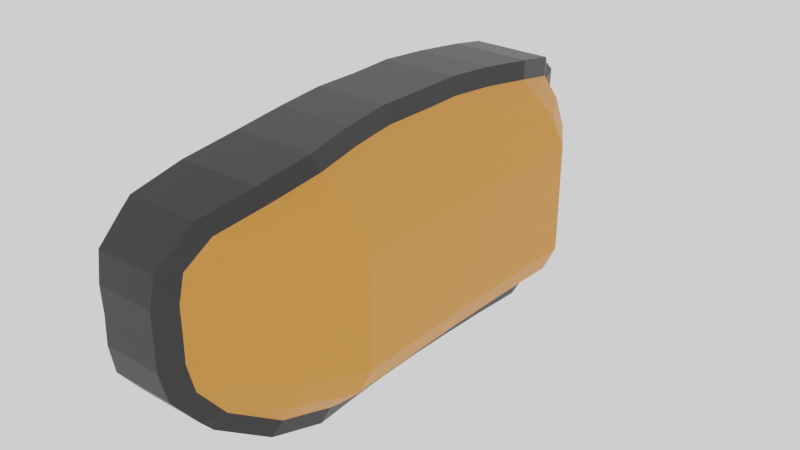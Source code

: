 # Source: DecorativeLight.blend  (saved by Blender 2.91.10; exported with 4.5.12 LTS)
import bpy
from mathutils import Matrix  # noqa: F401  (used for matrix-valued properties, if any)

bpy.ops.wm.read_factory_settings(use_empty=True)
scene = bpy.context.scene
scene.name = 'Scene'

# ---- collections
col_collection = bpy.data.collections.new('Collection'); scene.collection.children.link(col_collection)

# ---- materials (node trees are filled in below, after node groups)
mat_x = bpy.data.materials.new('Материал')
mat_x.use_transparent_shadow = False
mat_001 = bpy.data.materials.new('Материал.001')
mat_001.use_transparent_shadow = False

# ---- material node trees
mat_x.use_nodes = True; mat_x.node_tree.nodes.clear()
_N = mat_x.node_tree.nodes; _L = mat_x.node_tree.links
n0 = _N.new('ShaderNodeBsdfPrincipled'); n0.name = 'Principled BSDF'; n0.location = (10, 300)
n0.distribution = 'GGX'
n0.subsurface_method = 'BURLEY'
n0.inputs[0].default_value = (0.01467, 0.01467, 0.01467, 1.0)
n0.inputs[3].default_value = 1.45
n0.inputs[27].default_value = (0.0, 0.0, 0.0, 1.0)
n0.inputs[28].default_value = 1.0
n1 = _N.new('ShaderNodeOutputMaterial'); n1.name = 'Material Output'; n1.location = (300, 300)
_L.new(n0.outputs[0], n1.inputs[0])
n1.is_active_output = True
mat_001.use_nodes = True; mat_001.node_tree.nodes.clear()
_N = mat_001.node_tree.nodes; _L = mat_001.node_tree.links
n0 = _N.new('ShaderNodeBsdfPrincipled'); n0.name = 'Principled BSDF'; n0.location = (10, 300)
n0.distribution = 'GGX'
n0.subsurface_method = 'BURLEY'
n0.inputs[0].default_value = (0.6619, 0.2328, 0.02874, 1.0)
n0.inputs[3].default_value = 1.45
n0.inputs[27].default_value = (0.0, 0.0, 0.0, 1.0)
n0.inputs[28].default_value = 1.0
n1 = _N.new('ShaderNodeOutputMaterial'); n1.name = 'Material Output'; n1.location = (300, 300)
_L.new(n0.outputs[0], n1.inputs[0])
n1.is_active_output = True

# ---- world
world_world = bpy.data.worlds.new('World'); scene.world = world_world
world_world.use_nodes = True; world_world.node_tree.nodes.clear()
_N = world_world.node_tree.nodes; _L = world_world.node_tree.links
n0 = _N.new('ShaderNodeOutputWorld'); n0.name = 'World Output'; n0.location = (300, 300)
n1 = _N.new('ShaderNodeBackground'); n1.name = 'Background'; n1.location = (10, 300)
n1.inputs[0].default_value = (1.0, 1.0, 1.0, 1.0)
_L.new(n1.outputs[0], n0.inputs[0])
n0.is_active_output = True
world_world.color = (0.05088, 0.05088, 0.05088)
world_world.use_sun_shadow = False
world_world.sun_shadow_jitter_overblur = 0.0

# ---- meshes
me_x = bpy.data.meshes.new('Цилиндр')
me_x.from_pydata([(-1.811e-09, 1.054, -1.045), (4.866e-09, 1.052, 1.537), (0.2101, 1.056, -1.071), (0.2101, 1.055, 1.55), (0.429, 1.036, -1.089), (0.429, 1.034, 1.7), (0.6355, 0.9523, -0.8892), (0.6355, 0.952, 2.2), (0.7891, 0.7952, -0.9034), (0.7891, 0.794, 3.093), (0.8748, 0.5847, -0.8671), (0.8748, 0.5911, 3.391), (0.9144, 0.3785, -0.9034), (0.9144, 0.3842, 3.082), (0.936, 0.1856, -0.8607), (0.936, 0.1911, 2.911), (0.9347, -0.0004341, -0.8845), (0.9347, 0.004893, 2.896), (0.936, -0.1867, -0.93), (0.936, -0.1813, 2.905), (0.9144, -0.3791, -0.9147), (0.9144, -0.3733, 3.07), (0.8748, -0.5844, -0.8798), (0.8748, -0.5781, 3.373), (0.7891, -0.7756, -0.9346), (0.7891, -0.7842, 3.079), (0.6355, -0.95, -0.8918), (0.6355, -0.9503, 2.195), (0.429, -1.035, -1.089), (0.427, -1.037, 1.747), (0.2101, -1.056, -1.071), (0.2121, -1.058, 1.612), (-3.453e-07, -1.054, -1.045), (0.001956, -1.056, 1.6), (-0.2156, -1.056, -1.071), (-0.2136, -1.058, 1.616), (-0.429, -1.035, -1.089), (-0.429, -1.037, 1.7), (-0.6355, -0.9501, -0.8961), (-0.6355, -0.9503, 2.188), (-0.7891, -0.7757, -0.9487), (-0.7891, -0.7842, 3.058), (-0.8748, -0.5845, -0.9004), (-0.8748, -0.5782, 3.343), (-0.9144, -0.3792, -0.9512), (-0.9144, -0.3734, 3.107), (-0.936, -0.187, -1.037), (-0.936, -0.1797, 2.945), (-0.9347, -0.0007692, -1.023), (-0.9347, 0.00481, 2.971), (-0.936, 0.1903, -1.041), (-0.936, 0.1977, 2.973), (-0.9144, 0.3782, -1.001), (-0.9144, 0.3842, 3.116), (-0.8748, 0.5847, -0.8728), (-0.8748, 0.5911, 3.383), (-0.7891, 0.7952, -0.9073), (-0.7891, 0.794, 3.087), (-0.6355, 0.9523, -0.8904), (-0.6355, 0.952, 2.198), (-0.429, 1.036, -1.089), (-0.429, 1.034, 1.7), (-0.2101, 1.056, -1.071), (-0.2101, 1.055, 1.55), (-0.6341, 0.2042, 4.663), (-0.633, -0.3664, 4.677), (-0.6349, 0.597, 4.702), (-0.6334, -0.1724, 4.644), (-0.6345, 0.3888, 4.675), (-0.6323, -0.7816, 3.664), (-0.6338, 0.01236, 4.654), (-0.6327, -0.5722, 4.683), (-0.6352, 0.7966, 3.675), (-0.418, -0.9495, 2.371), (-0.4222, -0.1704, 5.139), (-0.4253, 0.3913, 5.163), (-0.4243, 0.2057, 5.15), (-0.4211, -0.3642, 5.174), (-0.4276, 0.7981, 4.014), (-0.4232, 0.01458, 5.142), (-0.4285, 0.9528, 2.371), (-0.42, -0.57, 5.191), (-0.4265, 0.5991, 5.191), (-0.4189, -0.78, 4.014), (-0.2153, -0.9495, 2.371), (-0.2129, 0.01458, 5.131), (-0.2119, 0.3916, 5.157), (-0.2133, -0.1706, 5.132), (-0.2104, 0.9528, 2.372), (-0.2155, -1.037, 1.7), (-0.2138, -0.3642, 5.167), (-0.2108, 0.7981, 4.014), (-0.2144, -0.57, 5.191), (-0.2113, 0.5991, 5.191), (-0.2124, 0.2049, 5.141), (-0.2149, -0.78, 4.014), (-0.2102, 1.034, 1.7), (-3.403e-07, -0.9495, 2.371), (-2.898e-07, -1.037, 1.7), (-1.055e-07, 0.3919, 5.152), (9.759e-08, 1.034, 1.7), (-1.204e-07, 0.01458, 5.12), (-1.651e-07, -0.3642, 5.16), (1.303e-07, 0.7981, 4.014), (-2.992e-07, -0.57, 5.191), (-6.079e-08, 0.5991, 5.191), (-2.992e-07, -0.1708, 5.124), (-3.465e-07, -0.78, 4.014), (-6.079e-08, 0.2041, 5.132), (1.961e-07, 0.9528, 2.372), (0.2101, -0.9495, 2.371), (0.2101, -0.57, 5.191), (0.2101, -1.037, 1.7), (0.2101, 0.3922, 5.146), (0.2101, 0.5991, 5.191), (0.2101, -0.1709, 5.117), (0.2101, 1.034, 1.7), (0.2101, -0.3642, 5.153), (0.2101, 0.7981, 4.014), (0.2101, 0.01458, 5.11), (0.2101, 0.2034, 5.123), (0.2101, -0.78, 4.014), (0.2101, 0.9528, 2.372), (0.4268, 0.2026, 5.114), (0.4239, -0.9495, 2.371), (0.4278, 0.5991, 5.191), (0.4258, -0.1711, 5.11), (0.4273, 0.3926, 5.141), (0.4288, 0.9528, 2.372), (0.4248, -0.57, 5.191), (0.4283, 0.7981, 4.014), (0.4253, -0.3642, 5.145), (0.4263, 0.01458, 5.099), (0.4243, -0.78, 4.014), (0.6355, -0.5722, 4.692), (0.6355, -0.3664, 4.641), (0.6355, 0.597, 4.704), (0.6355, 0.3907, 4.647), (0.6355, -0.7815, 3.669), (0.6355, 0.01238, 4.595), (0.6355, 0.1997, 4.615), (0.6355, 0.7966, 3.678), (0.6355, -0.1735, 4.608), (0.7891, -0.3699, 3.837), (0.7891, -0.5758, 3.892), (0.7891, 0.1956, 3.812), (0.7891, 0.3874, 3.847), (0.7891, 0.5934, 3.909), (0.7891, 0.008838, 3.79), (0.7891, -0.1772, 3.805), (0.9154, 0.1917, 3.038), (0.915, 0.005429, 3.018), (0.9147, -0.1807, 3.036), (-0.7917, 0.2011, 3.847), (-0.7942, -0.3702, 3.836), (-0.79, 0.5934, 3.896), (-0.7934, -0.176, 3.811), (-0.7925, 0.008666, 3.831), (-0.7951, -0.576, 3.828), (-0.7909, 0.3849, 3.865), (-0.9146, 0.1982, 3.103), (-0.9144, -0.1792, 3.077), (-0.9145, 0.00536, 3.094), (-0.75, -0.9946, 1.925), (-0.75, -0.9969, -0.9799), (-0.911, -0.8242, -0.3508), (-0.911, -0.8204, 2.838), (-1.001, -0.6083, 0.006628), (-1.001, -0.6042, 3.137), (-1.042, -0.3929, -0.04657), (-1.042, -0.3894, 2.889), (-1.065, -0.1913, -0.1366), (-1.065, -0.1862, 2.72), (-1.064, 0.004096, -0.1215), (-1.064, 0.0074, 2.747), (-1.065, 0.2046, -0.2117), (-1.065, 0.2098, 2.749), (-1.042, 0.4017, -0.09918), (-1.042, 0.4054, 2.899), (-1.001, 0.6183, 0.03561), (-1.001, 0.6225, 3.179), (-0.911, 0.8315, -0.331), (-0.911, 0.8353, 2.868), (-0.75, 0.9988, -0.9739), (-0.75, 1.001, 1.936), (1.617e-05, 1.152, -1.137), (0.2204, 1.154, -1.165), (0.2204, 1.155, 1.254), (1.617e-05, 1.152, 1.24), (0.45, 1.132, -1.184), (0.45, 1.133, 1.412), (0.6668, 1.045, -0.9743), (0.6668, 1.047, 1.936), (-0.6667, 1.047, 1.934), (-0.6667, 1.045, -0.9756), (-0.45, 1.132, -1.184), (-0.45, 1.133, 1.412), (-0.2204, 1.154, -1.165), (-0.2204, 1.155, 1.254), (0.7493, 1.001, 1.938), (0.7493, 0.9988, -0.9727), (0.9104, 0.8315, -0.3269), (0.9104, 0.8353, 2.874), (1.0, 0.6183, 0.04163), (1.0, 0.6225, 3.187), (1.042, 0.4019, 0.003504), (1.042, 0.4054, 2.863), (1.065, 0.1996, -0.02251), (1.065, 0.2028, 2.684), (1.063, 0.004435, 0.02333), (1.063, 0.007475, 2.668), (1.065, -0.191, -0.0244), (1.065, -0.1879, 2.678), (1.042, -0.3928, -0.008303), (1.042, -0.3893, 2.851), (1.0, -0.6082, 0.02825), (1.0, -0.6041, 3.168), (0.9104, -0.8241, -0.336), (0.9104, -0.8203, 2.86), (0.7493, -0.9969, -0.9754), (0.7493, -0.9946, 1.933), (0.6675, -1.035, 1.788), (0.6675, -1.037, -1.12), (0.45, -1.127, -1.181), (0.45, -1.126, 1.415), (0.2204, -1.149, -1.162), (0.2204, -1.148, 1.257), (-3.794e-05, -1.146, -1.134), (-3.794e-05, -1.146, 1.243), (-0.2262, -1.148, -1.162), (-0.2262, -1.147, 1.26), (-0.4501, -1.123, 1.338), (-0.4501, -1.125, -1.257), (-0.6668, -1.035, -1.055), (-0.6668, -1.031, 1.756)], [], [(1, 3, 187, 188), (5, 7, 192, 190), (2, 0, 185, 186), (12, 10, 203, 205), (25, 27, 220, 218), (15, 17, 210, 208), (26, 24, 217, 219), (16, 14, 207, 209), (19, 21, 214, 212), (9, 11, 204, 202), (20, 18, 211, 213), (10, 8, 201, 203), (23, 25, 218, 216), (31, 33, 228, 226), (39, 163, 234), (38, 36, 232, 233), (32, 30, 225, 227), (36, 34, 229, 232), (54, 52, 177, 179), (51, 53, 178, 176), (57, 59, 184, 182), (48, 46, 171, 173), (42, 40, 165, 167), (58, 56, 181, 183), (52, 50, 175, 177), (41, 43, 168, 166), (45, 47, 172, 170), (39, 41, 166, 163), (6, 4, 189, 191), (3, 116, 5), (61, 63, 198, 196), (62, 60, 195, 197), (13, 146, 145, 150), (11, 147, 146, 13), (9, 141, 136, 147), (7, 128, 130, 141), (5, 116, 122, 128), (15, 150, 151, 17), (17, 151, 152, 19), (19, 152, 21), (21, 143, 144, 23), (23, 144, 25), (25, 138, 27), (27, 124, 29), (38, 233, 164), (68, 66, 155, 159), (71, 65, 154, 158), (70, 64, 153, 157), (66, 72, 57, 155), (69, 71, 158, 41), (67, 70, 157, 156), (72, 59, 57), (39, 69, 41), (64, 68, 159, 153), (65, 67, 156, 154), (76, 75, 68, 64), (82, 78, 72, 66), (80, 61, 59), (74, 79, 70, 67), (81, 77, 65, 71), (73, 83, 69, 39), (75, 82, 66, 68), (78, 80, 59, 72), (79, 76, 64, 70), (77, 74, 67, 65), (83, 81, 71, 69), (37, 73, 39), (94, 86, 75, 76), (93, 91, 78, 82), (88, 96, 61, 80), (87, 85, 79, 74), (92, 90, 77, 81), (84, 95, 83, 73), (35, 89, 37), (96, 63, 61), (86, 93, 82, 75), (91, 88, 80, 78), (85, 94, 76, 79), (90, 87, 74, 77), (95, 92, 81, 83), (89, 84, 73, 37), (30, 28, 223, 225), (108, 99, 86, 94), (105, 103, 91, 93), (109, 100, 96, 88), (106, 101, 85, 87), (104, 102, 90, 92), (97, 107, 95, 84), (33, 98, 89, 35), (100, 1, 63, 96), (99, 105, 93, 86), (103, 109, 88, 91), (101, 108, 94, 85), (102, 106, 87, 90), (107, 104, 92, 95), (98, 97, 84, 89), (120, 113, 99, 108), (114, 118, 103, 105), (122, 116, 100, 109), (115, 119, 101, 106), (111, 117, 102, 104), (110, 121, 107, 97), (31, 112, 98, 33), (116, 3, 1, 100), (113, 114, 105, 99), (118, 122, 109, 103), (119, 120, 108, 101), (117, 115, 106, 102), (121, 111, 104, 107), (112, 110, 97, 98), (123, 127, 113, 120), (125, 130, 118, 114), (128, 7, 5), (126, 132, 119, 115), (129, 131, 117, 111), (124, 133, 121, 110), (29, 112, 31), (127, 125, 114, 113), (130, 128, 122, 118), (132, 123, 120, 119), (131, 126, 115, 117), (133, 129, 111, 121), (29, 124, 110, 112), (137, 136, 125, 127), (134, 135, 131, 129), (139, 140, 123, 132), (136, 141, 130, 125), (138, 134, 129, 133), (142, 139, 132, 126), (141, 9, 7), (27, 138, 133, 124), (140, 137, 127, 123), (135, 142, 126, 131), (146, 147, 136, 137), (144, 143, 135, 134), (148, 145, 140, 139), (147, 11, 9), (25, 144, 134, 138), (149, 148, 139, 142), (145, 146, 137, 140), (143, 149, 142, 135), (151, 150, 145, 148), (152, 151, 148, 149), (13, 150, 15), (21, 152, 149, 143), (159, 155, 55, 53), (41, 158, 43), (158, 154, 45, 43), (153, 159, 53, 160), (156, 157, 162, 161), (157, 153, 160, 162), (154, 156, 161, 45), (155, 57, 55), (162, 160, 51, 49), (45, 161, 47), (160, 53, 51), (161, 162, 49, 47), (0, 56, 58), (58, 60, 62, 0), (0, 2, 4, 6), (6, 8, 0), (0, 8, 56), (8, 10, 54, 56), (10, 12, 52, 54), (12, 14, 50, 52), (14, 16, 48, 50), (16, 18, 46, 48), (18, 20, 44, 46), (20, 22, 42, 44), (22, 24, 40, 42), (24, 26, 38, 40), (26, 28, 30, 32), (32, 34, 36, 38), (38, 26, 32), (164, 163, 166, 165), (165, 166, 168, 167), (167, 168, 170, 169), (169, 170, 172, 171), (171, 172, 174, 173), (173, 174, 176, 175), (175, 176, 178, 177), (177, 178, 180, 179), (179, 180, 182, 181), (181, 182, 184, 183), (47, 49, 174, 172), (59, 58, 183, 184), (44, 42, 167, 169), (53, 55, 180, 178), (43, 45, 170, 168), (38, 39, 163, 164), (50, 48, 173, 175), (56, 54, 179, 181), (40, 38, 164, 165), (49, 51, 176, 174), (46, 44, 169, 171), (55, 57, 182, 180), (185, 188, 187, 186), (186, 187, 190, 189), (189, 190, 192, 191), (194, 193, 196, 195), (195, 196, 198, 197), (197, 198, 188, 185), (0, 62, 197, 185), (7, 6, 191, 192), (58, 59, 193, 194), (63, 1, 188, 198), (60, 58, 194, 195), (59, 61, 196, 193), (4, 2, 186, 189), (3, 5, 190, 187), (200, 199, 202, 201), (201, 202, 204, 203), (203, 204, 206, 205), (205, 206, 208, 207), (207, 208, 210, 209), (209, 210, 212, 211), (211, 212, 214, 213), (213, 214, 216, 215), (215, 216, 218, 217), (217, 218, 220, 219), (22, 20, 213, 215), (6, 7, 199, 200), (27, 26, 219, 220), (11, 13, 206, 204), (21, 23, 216, 214), (8, 6, 200, 201), (18, 16, 209, 211), (7, 9, 202, 199), (13, 15, 208, 206), (17, 19, 212, 210), (14, 12, 205, 207), (24, 22, 215, 217), (222, 221, 224, 223), (223, 224, 226, 225), (225, 226, 228, 227), (227, 228, 230, 229), (232, 231, 234, 233), (229, 230, 231, 232), (26, 27, 221, 222), (37, 39, 234, 231), (29, 31, 226, 224), (35, 37, 231, 230), (28, 26, 222, 223), (39, 38, 233, 234), (34, 32, 227, 229), (27, 29, 224, 221), (33, 35, 230, 228), (59, 193, 184), (58, 183, 194), (193, 194, 183, 184), (6, 191, 200), (7, 199, 192), (199, 200, 191, 192), (27, 221, 220), (222, 26, 219), (221, 222, 219, 220), (163, 164, 233, 234)])
me_x.polygons.foreach_set('material_index', [0, 0, 0, 0, 0, 0, 0, 0, 0, 0, 0, 0, 0, 0, 0, 0, 0, 0, 0, 0, 0, 0, 0, 0, 0, 0, 0, 0, 0, 1, 0, 0, 1, 1, 1, 1, 1, 1, 1, 1, 1, 1, 1, 1, 0, 1, 1, 1, 1, 1, 1, 1, 1, 1, 1, 1, 1, 1, 1, 1, 1, 1, 1, 1, 1, 1, 1, 1, 1, 1, 1, 1, 1, 1, 1, 1, 1, 1, 1, 1, 1, 0, 1, 1, 1, 1, 1, 1, 1, 1, 1, 1, 1, 1, 1, 1, 1, 1, 1, 1, 1, 1, 1, 1, 1, 1, 1, 1, 1, 1, 1, 1, 1, 1, 1, 1, 1, 1, 1, 1, 1, 1, 1, 1, 1, 1, 1, 1, 1, 1, 1, 1, 1, 1, 1, 1, 1, 1, 1, 1, 1, 1, 1, 1, 1, 1, 1, 1, 1, 1, 1, 1, 1, 1, 1, 1, 1, 0, 0, 0, 0, 0, 0, 0, 0, 0, 0, 0, 0, 0, 0, 0, 0, 0, 0, 0, 0, 0, 0, 0, 0, 0, 0, 0, 0, 0, 0, 0, 0, 0, 0, 0, 0, 0, 0, 0, 0, 0, 0, 0, 0, 0, 0, 0, 0, 0, 0, 0, 0, 0, 0, 0, 0, 0, 0, 0, 0, 0, 0, 0, 0, 0, 0, 0, 0, 0, 0, 0, 0, 0, 0, 0, 0, 0, 0, 0, 0, 0, 0, 0, 0, 0, 0, 0, 0, 0, 0, 0, 0, 0, 0, 0, 0, 0, 0, 0, 0])
_uv = me_x.uv_layers.new(name='UVКарта')
_uv.uv.foreach_set('vector', [0.25, 0.49, 0.2968, 0.4854, 0.2968, 0.4854, 0.25, 0.49, 0.3418, 0.4717, 0.3833, 0.4496, 0.3833, 0.4496, 0.3418, 0.4717, 0.9688, 0.5, 1.0, 0.5, 1.0, 0.5, 0.9688, 0.5, 0.8125, 0.5, 0.8438, 0.5, 0.8438, 0.5, 0.8125, 0.5, 0.4197, 0.08029, 0.3833, 0.05045, 0.3833, 0.05045, 0.4197, 0.08029, 0.4854, 0.2968, 0.49, 0.25, 0.49, 0.25, 0.4854, 0.2968, 0.5938, 0.5, 0.625, 0.5, 0.625, 0.5, 0.5938, 0.5, 0.75, 0.5, 0.7812, 0.5, 0.7812, 0.5, 0.75, 0.5, 0.4854, 0.2032, 0.4717, 0.1582, 0.4717, 0.1582, 0.4854, 0.2032, 0.4197, 0.4197, 0.4496, 0.3833, 0.4496, 0.3833, 0.4197, 0.4197, 0.6875, 0.5, 0.7188, 0.5, 0.7188, 0.5, 0.6875, 0.5, 0.8438, 0.5, 0.875, 0.5, 0.875, 0.5, 0.8438, 0.5, 0.4496, 0.1167, 0.4197, 0.08029, 0.4197, 0.08029, 0.4496, 0.1167, 0.2968, 0.01461, 0.25, 0.01, 0.25, 0.01, 0.2968, 0.01461, 0.1167, 0.05045, 0.1167, 0.05045, 0.4062, 1.0, 0.4062, 0.5, 0.4375, 0.5, 0.4375, 0.5, 0.4062, 0.5, 0.5, 0.5, 0.5312, 0.5, 0.5312, 0.5, 0.5, 0.5, 0.4375, 0.5, 0.468, 0.5, 0.468, 0.5, 0.4375, 0.5, 0.1562, 0.5, 0.1875, 0.5, 0.1875, 0.5, 0.1562, 0.5, 0.01461, 0.2968, 0.02806, 0.3412, 0.02806, 0.3412, 0.01461, 0.2968, 0.08029, 0.4197, 0.1167, 0.4496, 0.1167, 0.4496, 0.08029, 0.4197, 0.25, 0.5, 0.2812, 0.5, 0.2812, 0.5, 0.25, 0.5, 0.3438, 0.5, 0.375, 0.5, 0.375, 0.5, 0.3438, 0.5, 0.09375, 0.5, 0.125, 0.5, 0.125, 0.5, 0.09375, 0.5, 0.1875, 0.5, 0.2188, 0.5, 0.2188, 0.5, 0.1875, 0.5, 0.07789, 0.08322, 0.05045, 0.1167, 0.05045, 0.1167, 0.07789, 0.08322, 0.02827, 0.1582, 0.01461, 0.2032, 0.01461, 0.2032, 0.02827, 0.1582, 0.1167, 0.05045, 0.08029, 0.08029, 0.08029, 0.08029, 0.1167, 0.05045, 0.9062, 0.5, 0.9375, 0.5, 0.9375, 0.5, 0.9062, 0.5, 0.2968, 0.4854, 0.295, 0.4717, 0.3418, 0.4717, 0.1582, 0.4717, 0.2032, 0.4854, 0.2032, 0.4854, 0.1582, 0.4717, 0.03125, 0.5, 0.0625, 0.5, 0.0625, 0.5, 0.03125, 0.5, 0.4717, 0.3418, 0.4413, 0.3418, 0.4484, 0.2968, 0.4802, 0.2968, 0.4496, 0.3833, 0.43, 0.3833, 0.4413, 0.3418, 0.4717, 0.3418, 0.4197, 0.4197, 0.3867, 0.4197, 0.395, 0.3833, 0.43, 0.3833, 0.3833, 0.4496, 0.34, 0.4496, 0.3421, 0.4197, 0.3867, 0.4197, 0.3418, 0.4717, 0.295, 0.4717, 0.2941, 0.4496, 0.34, 0.4496, 0.4854, 0.2968, 0.4802, 0.2968, 0.485, 0.25, 0.49, 0.25, 0.49, 0.25, 0.485, 0.25, 0.48, 0.2032, 0.4854, 0.2032, 0.4854, 0.2032, 0.48, 0.2032, 0.4717, 0.1582, 0.4717, 0.1582, 0.4413, 0.1582, 0.43, 0.1167, 0.4496, 0.1167, 0.4496, 0.1167, 0.43, 0.1167, 0.4197, 0.08029, 0.4197, 0.08029, 0.3867, 0.08029, 0.3833, 0.05045, 0.3833, 0.05045, 0.3389, 0.05045, 0.3418, 0.02827, 0.4062, 0.5, 0.4062, 0.5, 0.4062, 0.5, 0.09604, 0.3413, 0.1052, 0.3833, 0.06981, 0.3833, 0.05809, 0.3412, 0.1057, 0.1167, 0.09649, 0.1582, 0.0574, 0.1582, 0.06863, 0.1167, 0.08727, 0.25, 0.09053, 0.2968, 0.0509, 0.2968, 0.0465, 0.25, 0.1052, 0.3833, 0.1134, 0.4197, 0.08029, 0.4197, 0.06981, 0.3833, 0.114, 0.08029, 0.1057, 0.1167, 0.06863, 0.1167, 0.08029, 0.08029, 0.09071, 0.2032, 0.08727, 0.25, 0.0465, 0.25, 0.05048, 0.2032, 0.1134, 0.4197, 0.1167, 0.4496, 0.08029, 0.4197, 0.1174, 0.05045, 0.114, 0.08029, 0.08029, 0.08029, 0.09053, 0.2968, 0.09604, 0.3413, 0.05809, 0.3412, 0.0509, 0.2968, 0.09649, 0.1582, 0.09071, 0.2032, 0.05048, 0.2032, 0.0574, 0.1582, 0.1433, 0.2968, 0.1468, 0.3413, 0.09604, 0.3413, 0.09053, 0.2968, 0.1527, 0.3833, 0.158, 0.4197, 0.1134, 0.4197, 0.1052, 0.3833, 0.1601, 0.4496, 0.1582, 0.4717, 0.1167, 0.4496, 0.1438, 0.2032, 0.1413, 0.25, 0.08727, 0.25, 0.09071, 0.2032, 0.1542, 0.1167, 0.1479, 0.1582, 0.09649, 0.1582, 0.1057, 0.1167, 0.1623, 0.05045, 0.1599, 0.08029, 0.114, 0.08029, 0.1174, 0.05045, 0.1468, 0.3413, 0.1527, 0.3833, 0.1052, 0.3833, 0.09604, 0.3413, 0.158, 0.4197, 0.1601, 0.4496, 0.1167, 0.4496, 0.1134, 0.4197, 0.1413, 0.25, 0.1433, 0.2968, 0.09053, 0.2968, 0.08727, 0.25, 0.1479, 0.1582, 0.1438, 0.2032, 0.09071, 0.2032, 0.09649, 0.1582, 0.1599, 0.08029, 0.1542, 0.1167, 0.1057, 0.1167, 0.114, 0.08029, 0.1606, 0.02827, 0.1623, 0.05045, 0.1174, 0.05006, 0.1966, 0.2968, 0.1985, 0.3414, 0.1468, 0.3413, 0.1433, 0.2968, 0.2018, 0.3833, 0.2047, 0.4197, 0.158, 0.4197, 0.1527, 0.3833, 0.2059, 0.4496, 0.205, 0.4717, 0.1582, 0.4717, 0.1601, 0.4496, 0.1963, 0.2032, 0.1953, 0.25, 0.1413, 0.25, 0.1438, 0.2032, 0.2011, 0.1167, 0.1981, 0.1582, 0.1479, 0.1582, 0.1542, 0.1167, 0.2048, 0.05045, 0.2038, 0.08029, 0.1599, 0.08029, 0.1623, 0.05045, 0.202, 0.01495, 0.2039, 0.02827, 0.1605, 0.02755, 0.205, 0.4717, 0.2032, 0.4854, 0.1582, 0.4717, 0.1985, 0.3414, 0.2018, 0.3833, 0.1527, 0.3833, 0.1468, 0.3413, 0.2047, 0.4197, 0.2059, 0.4496, 0.1601, 0.4496, 0.158, 0.4197, 0.1953, 0.25, 0.1966, 0.2968, 0.1433, 0.2968, 0.1413, 0.25, 0.1981, 0.1582, 0.1963, 0.2032, 0.1438, 0.2032, 0.1479, 0.1582, 0.2038, 0.08029, 0.2011, 0.1167, 0.1542, 0.1167, 0.1599, 0.08029, 0.2039, 0.02827, 0.2048, 0.05045, 0.1623, 0.05045, 0.1606, 0.02827, 0.5312, 0.5, 0.5625, 0.5, 0.5625, 0.5, 0.5312, 0.5, 0.25, 0.2968, 0.2499, 0.3415, 0.1985, 0.3414, 0.1966, 0.2968, 0.25, 0.3833, 0.25, 0.4197, 0.2047, 0.4197, 0.2018, 0.3833, 0.25, 0.4496, 0.25, 0.4717, 0.205, 0.4717, 0.2059, 0.4496, 0.25, 0.2032, 0.25, 0.25, 0.1953, 0.25, 0.1963, 0.2032, 0.25, 0.1167, 0.25, 0.1582, 0.1981, 0.1582, 0.2011, 0.1167, 0.25, 0.05045, 0.25, 0.08029, 0.2038, 0.08029, 0.2048, 0.05045, 0.25, 0.01, 0.25, 0.02827, 0.2039, 0.02827, 0.2032, 0.01461, 0.25, 0.4717, 0.25, 0.49, 0.2032, 0.4854, 0.205, 0.4717, 0.2499, 0.3415, 0.25, 0.3833, 0.2018, 0.3833, 0.1985, 0.3414, 0.25, 0.4197, 0.25, 0.4496, 0.2059, 0.4496, 0.2047, 0.4197, 0.25, 0.25, 0.25, 0.2968, 0.1966, 0.2968, 0.1953, 0.25, 0.25, 0.1582, 0.25, 0.2032, 0.1963, 0.2032, 0.1981, 0.1582, 0.25, 0.08029, 0.25, 0.1167, 0.2011, 0.1167, 0.2038, 0.08029, 0.25, 0.02827, 0.25, 0.05045, 0.2048, 0.05045, 0.2039, 0.02827, 0.3028, 0.2968, 0.3009, 0.3416, 0.2499, 0.3415, 0.25, 0.2968, 0.2979, 0.3833, 0.2952, 0.4197, 0.25, 0.4197, 0.25, 0.3833, 0.2941, 0.4496, 0.295, 0.4717, 0.25, 0.4717, 0.25, 0.4496, 0.3028, 0.2032, 0.3039, 0.25, 0.25, 0.25, 0.25, 0.2032, 0.2979, 0.1167, 0.301, 0.1582, 0.25, 0.1582, 0.25, 0.1167, 0.2941, 0.05045, 0.2952, 0.08029, 0.25, 0.08029, 0.25, 0.05045, 0.2968, 0.01461, 0.295, 0.02827, 0.25, 0.02827, 0.25, 0.01, 0.295, 0.4717, 0.2968, 0.4854, 0.25, 0.49, 0.25, 0.4717, 0.3009, 0.3416, 0.2979, 0.3833, 0.25, 0.3833, 0.2499, 0.3415, 0.2952, 0.4197, 0.2941, 0.4496, 0.25, 0.4496, 0.25, 0.4197, 0.3039, 0.25, 0.3028, 0.2968, 0.25, 0.2968, 0.25, 0.25, 0.301, 0.1582, 0.3028, 0.2032, 0.25, 0.2032, 0.25, 0.1582, 0.2952, 0.08029, 0.2979, 0.1167, 0.25, 0.1167, 0.25, 0.08029, 0.295, 0.02827, 0.2941, 0.05045, 0.25, 0.05045, 0.25, 0.02827, 0.3573, 0.2968, 0.3536, 0.3417, 0.3009, 0.3416, 0.3028, 0.2968, 0.3476, 0.3833, 0.3421, 0.4197, 0.2952, 0.4197, 0.2979, 0.3833, 0.34, 0.4496, 0.3833, 0.4496, 0.3418, 0.4717, 0.3571, 0.2032, 0.3595, 0.25, 0.3039, 0.25, 0.3028, 0.2032, 0.3469, 0.1167, 0.3531, 0.1582, 0.301, 0.1582, 0.2979, 0.1167, 0.3389, 0.05045, 0.3413, 0.08029, 0.2952, 0.08029, 0.2941, 0.05045, 0.3407, 0.02827, 0.295, 0.02827, 0.2968, 0.01461, 0.3536, 0.3417, 0.3476, 0.3833, 0.2979, 0.3833, 0.3009, 0.3416, 0.3421, 0.4197, 0.34, 0.4496, 0.2941, 0.4496, 0.2952, 0.4197, 0.3595, 0.25, 0.3573, 0.2968, 0.3028, 0.2968, 0.3039, 0.25, 0.3531, 0.1582, 0.3571, 0.2032, 0.3028, 0.2032, 0.301, 0.1582, 0.3413, 0.08029, 0.3469, 0.1167, 0.2979, 0.1167, 0.2952, 0.08029, 0.3407, 0.02827, 0.3389, 0.05045, 0.2941, 0.05045, 0.295, 0.02827, 0.4041, 0.3417, 0.395, 0.3833, 0.3476, 0.3833, 0.3536, 0.3417, 0.395, 0.1167, 0.4041, 0.1582, 0.3531, 0.1582, 0.3469, 0.1167, 0.4132, 0.25, 0.4098, 0.2968, 0.3573, 0.2968, 0.3595, 0.25, 0.395, 0.3833, 0.3867, 0.4197, 0.3421, 0.4197, 0.3476, 0.3833, 0.3867, 0.08029, 0.395, 0.1167, 0.3469, 0.1167, 0.3413, 0.08029, 0.4098, 0.2032, 0.4132, 0.25, 0.3595, 0.25, 0.3571, 0.2032, 0.3867, 0.4197, 0.4197, 0.4197, 0.3833, 0.4496, 0.3833, 0.05045, 0.3867, 0.08029, 0.3413, 0.08029, 0.3389, 0.05045, 0.4098, 0.2968, 0.4041, 0.3417, 0.3536, 0.3417, 0.3573, 0.2968, 0.4041, 0.1582, 0.4098, 0.2032, 0.3571, 0.2032, 0.3531, 0.1582, 0.4413, 0.3418, 0.43, 0.3833, 0.395, 0.3833, 0.4041, 0.3417, 0.43, 0.1167, 0.4413, 0.1582, 0.4041, 0.1582, 0.395, 0.1167, 0.4526, 0.25, 0.4484, 0.2968, 0.4098, 0.2968, 0.4132, 0.25, 0.43, 0.3833, 0.4496, 0.3833, 0.4197, 0.4197, 0.4197, 0.08029, 0.43, 0.1167, 0.395, 0.1167, 0.3867, 0.08029, 0.4484, 0.2032, 0.4526, 0.25, 0.4132, 0.25, 0.4098, 0.2032, 0.4484, 0.2968, 0.4413, 0.3418, 0.4041, 0.3417, 0.4098, 0.2968, 0.4413, 0.1582, 0.4484, 0.2032, 0.4098, 0.2032, 0.4041, 0.1582, 0.485, 0.25, 0.4802, 0.2968, 0.4484, 0.2968, 0.4526, 0.25, 0.48, 0.2032, 0.485, 0.25, 0.4526, 0.25, 0.4484, 0.2032, 0.4726, 0.339, 0.4802, 0.2968, 0.4854, 0.2968, 0.4717, 0.1582, 0.48, 0.2032, 0.4484, 0.2032, 0.4413, 0.1582, 0.05809, 0.3412, 0.06981, 0.3833, 0.05045, 0.3833, 0.02806, 0.3412, 0.07789, 0.08322, 0.06863, 0.1167, 0.05045, 0.1167, 0.06863, 0.1167, 0.0574, 0.1582, 0.02827, 0.1582, 0.05045, 0.1167, 0.0509, 0.2968, 0.05809, 0.3412, 0.02806, 0.3412, 0.01999, 0.2968, 0.05048, 0.2032, 0.0465, 0.25, 0.01518, 0.25, 0.02003, 0.2032, 0.0465, 0.25, 0.0509, 0.2968, 0.01999, 0.2968, 0.01518, 0.25, 0.0574, 0.1582, 0.05048, 0.2032, 0.02003, 0.2032, 0.02827, 0.1582, 0.06981, 0.3833, 0.08029, 0.4197, 0.05045, 0.3833, 0.01518, 0.25, 0.01999, 0.2968, 0.01461, 0.2968, 0.01, 0.25, 0.02827, 0.1582, 0.02003, 0.2032, 0.01461, 0.2032, 0.01999, 0.2968, 0.02806, 0.3412, 0.01461, 0.2968, 0.02003, 0.2032, 0.01518, 0.25, 0.01, 0.25, 0.01461, 0.2032, 0.0, 0.0, 0.125, 0.5, 0.09375, 0.5, 0.09375, 0.5, 0.0625, 0.5, 0.03125, 0.5, 0.0, 0.0, 1.0, 0.5, 0.9688, 0.5, 0.9375, 0.5, 0.9062, 0.5, 0.9062, 0.5, 0.875, 0.5, 1.0, 0.5, 1.0, 0.5, 0.875, 0.5, 0.125, 0.5, 0.875, 0.5, 0.8438, 0.5, 0.1562, 0.5, 0.125, 0.5, 0.8438, 0.5, 0.8125, 0.5, 0.1875, 0.5, 0.1562, 0.5, 0.8125, 0.5, 0.7812, 0.5, 0.2188, 0.5, 0.1875, 0.5, 0.7812, 0.5, 0.75, 0.5, 0.25, 0.5, 0.2188, 0.5, 0.75, 0.5, 0.7188, 0.5, 0.2812, 0.5, 0.25, 0.5, 0.7188, 0.5, 0.6875, 0.5, 0.3125, 0.5, 0.2812, 0.5, 0.6875, 0.5, 0.6562, 0.5, 0.3438, 0.5, 0.3125, 0.5, 0.6562, 0.5, 0.625, 0.5, 0.375, 0.5, 0.3438, 0.5, 0.625, 0.5, 0.5938, 0.5, 0.4062, 0.5, 0.375, 0.5, 0.5938, 0.5, 0.5625, 0.5, 0.5312, 0.5, 0.5, 0.5, 0.5, 0.5, 0.468, 0.5, 0.4375, 0.5, 0.4062, 0.5, 0.4062, 0.5, 0.5938, 0.5, 0.5, 0.5, 0.4062, 0.5, 0.4062, 1.0, 0.375, 1.0, 0.375, 0.5, 0.375, 0.5, 0.3725, 1.0, 0.3438, 1.0, 0.3438, 0.5, 0.3438, 0.5, 0.3438, 1.0, 0.3125, 1.0, 0.3125, 0.5, 0.3125, 0.5, 0.3125, 1.0, 0.2812, 1.0, 0.2812, 0.5, 0.2812, 0.5, 0.2812, 1.0, 0.25, 1.0, 0.25, 0.5, 0.25, 0.5, 0.25, 1.0, 0.2188, 1.0, 0.2188, 0.5, 0.2188, 0.5, 0.2188, 1.0, 0.1875, 1.0, 0.1875, 0.5, 0.1875, 0.5, 0.1875, 1.0, 0.1562, 1.0, 0.1562, 0.5, 0.1562, 0.5, 0.1562, 1.0, 0.125, 1.0, 0.125, 0.5, 0.125, 0.5, 0.125, 1.0, 0.09375, 1.0, 0.09375, 0.5, 0.01461, 0.2032, 0.01, 0.25, 0.01, 0.25, 0.01461, 0.2032, 0.09375, 1.0, 0.09375, 0.5, 0.09375, 0.5, 0.09375, 1.0, 0.3125, 0.5, 0.3438, 0.5, 0.3438, 0.5, 0.3125, 0.5, 0.02806, 0.3412, 0.05045, 0.3833, 0.05045, 0.3833, 0.02806, 0.3412, 0.05045, 0.1167, 0.02827, 0.1582, 0.02827, 0.1582, 0.05045, 0.1167, 0.4062, 0.5, 0.4062, 1.0, 0.4062, 1.0, 0.4062, 0.5, 0.2188, 0.5, 0.25, 0.5, 0.25, 0.5, 0.2188, 0.5, 0.125, 0.5, 0.1562, 0.5, 0.1562, 0.5, 0.125, 0.5, 0.375, 0.5, 0.4062, 0.5, 0.4062, 0.5, 0.375, 0.5, 0.01, 0.25, 0.01461, 0.2968, 0.01461, 0.2968, 0.01, 0.25, 0.2812, 0.5, 0.3125, 0.5, 0.3125, 0.5, 0.2812, 0.5, 0.05045, 0.3833, 0.08029, 0.4197, 0.08029, 0.4197, 0.05045, 0.3833, 1.0, 0.5, 1.0, 1.0, 0.9688, 1.0, 0.9688, 0.5, 0.9688, 0.5, 0.9688, 1.0, 0.9375, 1.0, 0.9375, 0.5, 0.9375, 0.5, 0.9375, 1.0, 0.9062, 1.0, 0.9062, 0.5, 0.09375, 0.5, 0.09375, 1.0, 0.0625, 1.0, 0.0625, 0.5, 0.0625, 0.5, 0.0625, 1.0, 0.03125, 1.0, 0.03125, 0.5, 0.03125, 0.5, 0.03125, 1.0, 0.0, 1.0, 0.0, 0.5, 0.0, 0.0, 0.03125, 0.5, 0.03125, 0.5, 0.0, 0.0, 0.9062, 1.0, 0.9062, 0.5, 0.9062, 0.5, 0.9062, 1.0, 0.09375, 0.5, 0.09375, 1.0, 0.09375, 1.0, 0.09375, 0.5, 0.2032, 0.4854, 0.25, 0.49, 0.25, 0.49, 0.2032, 0.4854, 0.0625, 0.5, 0.09375, 0.5, 0.09375, 0.5, 0.0625, 0.5, 0.1167, 0.4496, 0.1582, 0.4717, 0.1582, 0.4717, 0.1167, 0.4496, 0.9375, 0.5, 0.9688, 0.5, 0.9688, 0.5, 0.9375, 0.5, 0.2968, 0.4854, 0.3418, 0.4717, 0.3418, 0.4717, 0.2968, 0.4854, 0.9062, 0.5, 0.9062, 1.0, 0.875, 1.0, 0.875, 0.5, 0.875, 0.5, 0.875, 1.0, 0.8438, 1.0, 0.8438, 0.5, 0.8438, 0.5, 0.8438, 1.0, 0.8125, 1.0, 0.8125, 0.5, 0.8125, 0.5, 0.8105, 1.0, 0.7812, 1.0, 0.7812, 0.5, 0.7812, 0.5, 0.7812, 1.0, 0.75, 1.0, 0.75, 0.5, 0.75, 0.5, 0.75, 1.0, 0.7188, 1.0, 0.7188, 0.5, 0.7188, 0.5, 0.7188, 1.0, 0.6875, 1.0, 0.6875, 0.5, 0.6875, 0.5, 0.6875, 1.0, 0.6562, 1.0, 0.6562, 0.5, 0.6562, 0.5, 0.6562, 1.0, 0.625, 1.0, 0.625, 0.5, 0.625, 0.5, 0.625, 1.0, 0.5938, 1.0, 0.5938, 0.5, 0.6562, 0.5, 0.6875, 0.5, 0.6875, 0.5, 0.6562, 0.5, 0.9062, 0.5, 0.9062, 1.0, 0.9062, 1.0, 0.9062, 0.5, 0.5938, 1.0, 0.5938, 0.5, 0.5938, 0.5, 0.5938, 1.0, 0.4496, 0.3833, 0.4717, 0.3418, 0.4717, 0.3418, 0.4496, 0.3833, 0.4717, 0.1582, 0.4496, 0.1167, 0.4496, 0.1167, 0.4717, 0.1582, 0.875, 0.5, 0.9062, 0.5, 0.9062, 0.5, 0.875, 0.5, 0.7188, 0.5, 0.75, 0.5, 0.75, 0.5, 0.7188, 0.5, 0.3833, 0.4496, 0.4197, 0.4197, 0.4197, 0.4197, 0.3833, 0.4496, 0.4726, 0.339, 0.4854, 0.2968, 0.4854, 0.2968, 0.4726, 0.339, 0.49, 0.25, 0.4854, 0.2032, 0.4854, 0.2032, 0.49, 0.25, 0.7812, 0.5, 0.8125, 0.5, 0.8125, 0.5, 0.7812, 0.5, 0.625, 0.5, 0.6562, 0.5, 0.6562, 0.5, 0.625, 0.5, 0.5938, 0.5, 0.5938, 1.0, 0.5625, 1.0, 0.5625, 0.5, 0.5625, 0.5, 0.5617, 1.0, 0.5312, 1.0, 0.5312, 0.5, 0.5312, 0.5, 0.5312, 1.0, 0.5, 1.0, 0.5, 0.5, 0.5, 0.5, 0.5, 1.0, 0.4688, 1.0, 0.4688, 0.5, 0.4375, 0.5, 0.4375, 1.0, 0.4062, 1.0, 0.4062, 0.5, 0.468, 0.5, 0.468, 1.0, 0.4375, 1.0, 0.4375, 0.5, 0.5938, 0.5, 0.5938, 1.0, 0.5938, 1.0, 0.5938, 0.5, 0.1606, 0.02827, 0.1174, 0.05006, 0.1174, 0.05006, 0.1606, 0.02827, 0.3407, 0.02827, 0.2968, 0.01461, 0.2968, 0.01461, 0.3407, 0.02827, 0.202, 0.01495, 0.1605, 0.02755, 0.1605, 0.02755, 0.202, 0.01495, 0.5625, 0.5, 0.5938, 0.5, 0.5938, 0.5, 0.5625, 0.5, 0.4062, 1.0, 0.4062, 0.5, 0.4062, 0.5, 0.4062, 1.0, 0.468, 0.5, 0.5, 0.5, 0.5, 0.5, 0.468, 0.5, 0.3833, 0.05045, 0.3418, 0.02827, 0.3418, 0.02827, 0.3833, 0.05045, 0.25, 0.01, 0.2032, 0.01461, 0.2032, 0.01461, 0.25, 0.01, 0.1167, 0.4496, 0.09375, 1.0, 0.1167, 0.4496, 0.09375, 0.5, 0.09375, 0.5, 0.09375, 0.5, 0.0, 0.0, 0.0, 0.0, 0.0, 0.0, 0.0, 0.0, 0.9062, 0.5, 0.9062, 0.5, 0.9062, 0.5, 0.9062, 1.0, 0.9062, 1.0, 0.3833, 0.4496, 0.0, 0.0, 0.0, 0.0, 0.0, 0.0, 0.0, 0.0, 0.3833, 0.05045, 0.5938, 1.0, 0.3833, 0.05045, 0.5938, 0.5, 0.5938, 0.5, 0.5938, 0.5, 0.0, 0.0, 0.0, 0.0, 0.0, 0.0, 0.0, 0.0, 0.0, 0.0, 0.0, 0.0, 0.0, 0.0, 0.0, 0.0])
me_x.materials.append(mat_x)
me_x.materials.append(mat_001)
me_x.use_remesh_fix_poles = True
me_x.use_remesh_preserve_attributes = False
me_x.use_mirror_vertex_groups = False
me_x.update()
me_x.normals_split_custom_set([tuple(v) for v in zip(*[iter([-0.02895, 0.9473, 0.319, -0.02895, 0.9473, 0.319, -0.02895, 0.9473, 0.319, -0.02895, 0.9473, 0.319, -0.3299, 0.9001, 0.2847, -0.3299, 0.9001, 0.2847, -0.3299, 0.9001, 0.2847, -0.3299, 0.9001, 0.2847, -0.08283, -0.6874, -0.7216, -0.08283, -0.6874, -0.7216, -0.08283, -0.6874, -0.7216, -0.08283, -0.6874, -0.7216, 0.9674, 0.2102, -0.1414, 0.9674, 0.2102, -0.1414, 0.9674, 0.2102, -0.1414, 0.9674, 0.2102, -0.1414, 0.03107, -0.9833, 0.1794, 0.03107, -0.9833, 0.1794, 0.03107, -0.9833, 0.1794, 0.03107, -0.9833, 0.1794, 0.8706, -0.04476, 0.4899, 0.8706, -0.04476, 0.4899, 0.8706, -0.04476, 0.4899, 0.8706, -0.04476, 0.4899, 0.9006, -0.08301, -0.4266, 0.9006, -0.08301, -0.4266, 0.9006, -0.08301, -0.4266, 0.9006, -0.08301, -0.4266, 0.9892, -0.0152, -0.1455, 0.9892, -0.0152, -0.1455, 0.9892, -0.0152, -0.1455, 0.9892, -0.0152, -0.1455, 0.8335, 0.303, 0.462, 0.8335, 0.303, 0.462, 0.8335, 0.303, 0.462, 0.8335, 0.303, 0.462, 0.4598, 0.7904, 0.4049, 0.4598, 0.7904, 0.4049, 0.4598, 0.7904, 0.4049, 0.4598, 0.7904, 0.4049, 0.9826, -0.1217, -0.1401, 0.9826, -0.1217, -0.1401, 0.9826, -0.1217, -0.1401, 0.9826, -0.1217, -0.1401, 0.9571, 0.2345, -0.1701, 0.9571, 0.2345, -0.1701, 0.9571, 0.2345, -0.1701, 0.9571, 0.2345, -0.1701, 0.4915, -0.7737, 0.3998, 0.4915, -0.7737, 0.3998, 0.4915, -0.7737, 0.3998, 0.4915, -0.7737, 0.3998, -0.02506, -0.9693, 0.2448, -0.02506, -0.9693, 0.2448, -0.02506, -0.9693, 0.2448, -0.02506, -0.9693, 0.2448, -0.0492, -0.9812, 0.1867, -0.0492, -0.9812, 0.1867, -0.0492, -0.9812, 0.1867, -0.06272, 0.8858, -0.4599, -0.06272, 0.8858, -0.4599, -0.06272, 0.8858, -0.4599, -0.06272, 0.8858, -0.4599, -0.08185, 0.6943, -0.715, -0.08185, 0.6943, -0.715, -0.08185, 0.6943, -0.715, -0.08185, 0.6943, -0.715, 0.2271, 0.785, -0.5764, 0.2271, 0.785, -0.5764, 0.2271, 0.785, -0.5764, 0.2271, 0.785, -0.5764, -0.9521, 0.2707, -0.1423, -0.9521, 0.2707, -0.1423, -0.9521, 0.2707, -0.1423, -0.9521, 0.2707, -0.1423, -0.842, -0.2634, 0.4708, -0.842, -0.2634, 0.4708, -0.842, -0.2634, 0.4708, -0.842, -0.2634, 0.4708, 0.01493, 0.984, 0.1776, 0.01493, 0.984, 0.1776, 0.01493, 0.984, 0.1776, 0.01493, 0.984, 0.1776, -0.9897, 0.0178, -0.1419, -0.9897, 0.0178, -0.1419, -0.9897, 0.0178, -0.1419, -0.9897, 0.0178, -0.1419, -0.955, -0.2438, -0.1692, -0.955, -0.2438, -0.1692, -0.955, -0.2438, -0.1692, -0.955, -0.2438, -0.1692, -0.8992, 0.02985, -0.4364, -0.8992, 0.02985, -0.4364, -0.8992, 0.02985, -0.4364, -0.8992, 0.02985, -0.4364, -0.9741, 0.1708, -0.1485, -0.9741, 0.1708, -0.1485, -0.9741, 0.1708, -0.1485, -0.9741, 0.1708, -0.1485, -0.5008, -0.7659, 0.4032, -0.5008, -0.7659, 0.4032, -0.5008, -0.7659, 0.4032, -0.5008, -0.7659, 0.4032, -0.8324, 0.2966, 0.4681, -0.8324, 0.2966, 0.4681, -0.8324, 0.2966, 0.4681, -0.8324, 0.2966, 0.4681, -0.03588, -0.9828, 0.1812, -0.03588, -0.9828, 0.1812, -0.03588, -0.9828, 0.1812, -0.03588, -0.9828, 0.1812, 0.3316, -0.6975, -0.6352, 0.3316, -0.6975, -0.6352, 0.3316, -0.6975, -0.6352, 0.3316, -0.6975, -0.6352, 2.645e-06, 0.9911, 0.1328, 2.645e-06, 0.9911, 0.1328, 2.645e-06, 0.9911, 0.1328, 0.1291, 0.9408, 0.3134, 0.1291, 0.9408, 0.3134, 0.1291, 0.9408, 0.3134, 0.1291, 0.9408, 0.3134, 0.1234, -0.6822, -0.7207, 0.1234, -0.6822, -0.7207, 0.1234, -0.6822, -0.7207, 0.1234, -0.6822, -0.7207, 0.9864, -0.03067, 0.1615, 0.9864, -0.03067, 0.1615, 0.9864, -0.03067, 0.1615, 0.9864, -0.03067, 0.1615, 0.9854, -0.05179, 0.1623, 0.9854, -0.05179, 0.1623, 0.9854, -0.05179, 0.1623, 0.9854, -0.05179, 0.1623, 0.6975, 0.7003, 0.152, 0.6975, 0.7003, 0.152, 0.6975, 0.7003, 0.152, 0.6975, 0.7003, 0.152, 0.1257, 0.9872, 0.09811, 0.1257, 0.9872, 0.09811, 0.1257, 0.9872, 0.09811, 0.1257, 0.9872, 0.09811, 2.464e-06, 0.9927, 0.1207, 2.464e-06, 0.9927, 0.1207, 2.464e-06, 0.9927, 0.1207, 2.464e-06, 0.9927, 0.1207, 0.987, -0.01934, 0.1599, 0.987, -0.01934, 0.1599, 0.987, -0.01934, 0.1599, 0.987, -0.01934, 0.1599, 0.987, 0.01431, 0.1598, 0.987, 0.01431, 0.1598, 0.987, 0.01431, 0.1598, 0.987, 0.01431, 0.1598, 0.9868, 0.02626, 0.16, 0.9868, 0.02626, 0.16, 0.9868, 0.02626, 0.16, 0.9858, 0.04601, 0.1616, 0.9858, 0.04601, 0.1616, 0.9858, 0.04601, 0.1616, 0.9858, 0.04601, 0.1616, 0.8281, -0.543, 0.1393, 0.8281, -0.543, 0.1393, 0.8281, -0.543, 0.1393, 0.3871, -0.916, 0.1049, 0.3871, -0.916, 0.1049, 0.3871, -0.916, 0.1049, 0.1114, -0.9841, 0.1383, 0.1114, -0.9841, 0.1383, 0.1114, -0.9841, 0.1383, -0.01923, 0.8838, -0.4674, -0.01923, 0.8838, -0.4674, -0.01923, 0.8838, -0.4674, -0.9816, -0.02512, 0.1894, -0.9816, -0.02512, 0.1894, -0.9816, -0.02512, 0.1894, -0.9816, -0.02512, 0.1894, -0.9823, 0.0004901, 0.1874, -0.9823, 0.0004901, 0.1874, -0.9823, 0.0004901, 0.1874, -0.9823, 0.0004901, 0.1874, -0.9818, -0.01114, 0.1897, -0.9818, -0.01114, 0.1897, -0.9818, -0.01114, 0.1897, -0.9818, -0.01114, 0.1897, -0.6995, 0.6983, 0.152, -0.6995, 0.6983, 0.152, -0.6995, 0.6983, 0.152, -0.6995, 0.6983, 0.152, -0.7088, -0.6875, 0.1579, -0.7088, -0.6875, 0.1579, -0.7088, -0.6875, 0.1579, -0.7088, -0.6875, 0.1579, -0.9819, -0.01392, 0.1891, -0.9819, -0.01392, 0.1891, -0.9819, -0.01392, 0.1891, -0.9819, -0.01392, 0.1891, -0.3851, 0.9178, 0.09667, -0.3851, 0.9178, 0.09667, -0.3851, 0.9178, 0.09667, -0.387, -0.916, 0.1056, -0.387, -0.916, 0.1056, -0.387, -0.916, 0.1056, -0.9817, -0.0143, 0.1897, -0.9817, -0.0143, 0.1897, -0.9817, -0.0143, 0.1897, -0.9817, -0.0143, 0.1897, -0.9817, 0.02906, 0.1882, -0.9817, 0.02906, 0.1882, -0.9817, 0.02906, 0.1882, -0.9817, 0.02906, 0.1882, -0.9182, -0.03036, 0.3949, -0.9182, -0.03036, 0.3949, -0.9182, -0.03036, 0.3949, -0.9182, -0.03036, 0.3949, -0.342, 0.9247, 0.1675, -0.342, 0.9247, 0.1675, -0.342, 0.9247, 0.1675, -0.342, 0.9247, 0.1675, -0.1043, 0.9873, 0.1201, -0.1043, 0.9873, 0.1201, -0.1043, 0.9873, 0.1201, -0.9188, -0.01693, 0.3943, -0.9188, -0.01693, 0.3943, -0.9188, -0.01693, 0.3943, -0.9188, -0.01693, 0.3943, -0.9211, 0.01849, 0.3889, -0.9211, 0.01849, 0.3889, -0.9211, 0.01849, 0.3889, -0.9211, 0.01849, 0.3889, -0.1273, -0.9861, 0.1071, -0.1273, -0.9861, 0.1071, -0.1273, -0.9861, 0.1071, -0.1273, -0.9861, 0.1071, -0.918, -0.05536, 0.3926, -0.918, -0.05536, 0.3926, -0.918, -0.05536, 0.3926, -0.918, -0.05536, 0.3926, -0.1269, 0.987, 0.09817, -0.1269, 0.987, 0.09817, -0.1269, 0.987, 0.09817, -0.1269, 0.987, 0.09817, -0.9181, -0.02111, 0.3958, -0.9181, -0.02111, 0.3958, -0.9181, -0.02111, 0.3958, -0.9181, -0.02111, 0.3958, -0.918, 0.06565, 0.3912, -0.918, 0.06565, 0.3912, -0.918, 0.06565, 0.3912, -0.918, 0.06565, 0.3912, -0.3458, -0.9217, 0.1757, -0.3458, -0.9217, 0.1757, -0.3458, -0.9217, 0.1757, -0.3458, -0.9217, 0.1757, -0.1049, -0.986, 0.1299, -0.1049, -0.986, 0.1299, -0.1049, -0.986, 0.1299, 0.03319, -0.07782, 0.9964, 0.03319, -0.07782, 0.9964, 0.03319, -0.07782, 0.9964, 0.03319, -0.07782, 0.9964, -3.468e-06, 0.986, 0.1667, -3.468e-06, 0.986, 0.1667, -3.468e-06, 0.986, 0.1667, -3.468e-06, 0.986, 0.1667, -6.76e-06, 0.9927, 0.1207, -6.76e-06, 0.9927, 0.1207, -6.76e-06, 0.9927, 0.1207, -6.76e-06, 0.9927, 0.1207, 0.04175, -0.007206, 0.9991, 0.04175, -0.007206, 0.9991, 0.04175, -0.007206, 0.9991, 0.04175, -0.007206, 0.9991, 0.01707, 0.09858, 0.995, 0.01707, 0.09858, 0.995, 0.01707, 0.09858, 0.995, 0.01707, 0.09858, 0.995, -5.504e-06, -0.9947, 0.1027, -5.504e-06, -0.9947, 0.1027, -5.504e-06, -0.9947, 0.1027, -5.504e-06, -0.9947, 0.1027, -0.0001839, -0.9715, 0.237, -0.0001839, -0.9715, 0.237, -0.0001839, -0.9715, 0.237, -6.489e-06, 0.9911, 0.1328, -6.489e-06, 0.9911, 0.1328, -6.489e-06, 0.9911, 0.1328, 0.01259, -0.1487, 0.9888, 0.01259, -0.1487, 0.9888, 0.01259, -0.1487, 0.9888, 0.01259, -0.1487, 0.9888, -4.569e-06, 0.9956, 0.09374, -4.569e-06, 0.9956, 0.09374, -4.569e-06, 0.9956, 0.09374, -4.569e-06, 0.9956, 0.09374, 0.04562, -0.0463, 0.9979, 0.04562, -0.0463, 0.9979, 0.04562, -0.0463, 0.9979, 0.04562, -0.0463, 0.9979, 0.03328, 0.1808, 0.983, 0.03328, 0.1808, 0.983, 0.03328, 0.1808, 0.983, 0.03328, 0.1808, 0.983, -3.409e-06, -0.9844, 0.1757, -3.409e-06, -0.9844, 0.1757, -3.409e-06, -0.9844, 0.1757, -3.409e-06, -0.9844, 0.1757, -5.45e-05, -0.9916, 0.129, -5.45e-05, -0.9916, 0.129, -5.45e-05, -0.9916, 0.129, -5.45e-05, -0.9916, 0.129, -0.1242, 0.6888, -0.7142, -0.1242, 0.6888, -0.7142, -0.1242, 0.6888, -0.7142, -0.1242, 0.6888, -0.7142, 0.03316, -0.0955, 0.9949, 0.03316, -0.0955, 0.9949, 0.03316, -0.0955, 0.9949, 0.03316, -0.0955, 0.9949, 2.366e-07, 0.986, 0.1667, 2.366e-07, 0.986, 0.1667, 2.366e-07, 0.986, 0.1667, 2.366e-07, 0.986, 0.1667, -1.258e-06, 0.9927, 0.1207, -1.258e-06, 0.9927, 0.1207, -1.258e-06, 0.9927, 0.1207, -1.258e-06, 0.9927, 0.1207, 0.04172, 0.0119, 0.9991, 0.04172, 0.0119, 0.9991, 0.04172, 0.0119, 0.9991, 0.04172, 0.0119, 0.9991, 0.01691, 0.1328, 0.991, 0.01691, 0.1328, 0.991, 0.01691, 0.1328, 0.991, 0.01691, 0.1328, 0.991, -1.678e-06, -0.9947, 0.1027, -1.678e-06, -0.9947, 0.1027, -1.678e-06, -0.9947, 0.1027, -1.678e-06, -0.9947, 0.1027, 0.01168, -0.9778, 0.209, 0.01168, -0.9778, 0.209, 0.01168, -0.9778, 0.209, 0.01168, -0.9778, 0.209, 0.008665, 0.9926, 0.1209, 0.008665, 0.9926, 0.1209, 0.008665, 0.9926, 0.1209, 0.008665, 0.9926, 0.1209, 0.01262, -0.1739, 0.9847, 0.01262, -0.1739, 0.9847, 0.01262, -0.1739, 0.9847, 0.01262, -0.1739, 0.9847, -3.431e-07, 0.9956, 0.09374, -3.431e-07, 0.9956, 0.09374, -3.431e-07, 0.9956, 0.09374, -3.431e-07, 0.9956, 0.09374, 0.0456, -0.05607, 0.9974, 0.0456, -0.05607, 0.9974, 0.0456, -0.05607, 0.9974, 0.0456, -0.05607, 0.9974, 0.03328, 0.1801, 0.9831, 0.03328, 0.1801, 0.9831, 0.03328, 0.1801, 0.9831, 0.03328, 0.1801, 0.9831, -1.161e-06, -0.9844, 0.1757, -1.161e-06, -0.9844, 0.1757, -1.161e-06, -0.9844, 0.1757, -1.161e-06, -0.9844, 0.1757, -2.351e-06, -0.9916, 0.1291, -2.351e-06, -0.9916, 0.1291, -2.351e-06, -0.9916, 0.1291, -2.351e-06, -0.9916, 0.1291, 0.03307, -0.1128, 0.9931, 0.03307, -0.1128, 0.9931, 0.03307, -0.1128, 0.9931, 0.03307, -0.1128, 0.9931, 4.753e-07, 0.986, 0.1667, 4.753e-07, 0.986, 0.1667, 4.753e-07, 0.986, 0.1667, 4.753e-07, 0.986, 0.1667, 6.294e-07, 0.9927, 0.1207, 6.294e-07, 0.9927, 0.1207, 6.294e-07, 0.9927, 0.1207, 6.294e-07, 0.9927, 0.1207, 0.04172, 0.03098, 0.9986, 0.04172, 0.03098, 0.9986, 0.04172, 0.03098, 0.9986, 0.04172, 0.03098, 0.9986, 0.01684, 0.1668, 0.9858, 0.01684, 0.1668, 0.9858, 0.01684, 0.1668, 0.9858, 0.01684, 0.1668, 0.9858, -1.718e-07, -0.9947, 0.1027, -1.718e-07, -0.9947, 0.1027, -1.718e-07, -0.9947, 0.1027, -1.718e-07, -0.9947, 0.1027, -0.01144, -0.9782, 0.2075, -0.01144, -0.9782, 0.2075, -0.01144, -0.9782, 0.2075, -0.01144, -0.9782, 0.2075, -0.008666, 0.9926, 0.1209, -0.008666, 0.9926, 0.1209, -0.008666, 0.9926, 0.1209, -0.008666, 0.9926, 0.1209, 0.01256, -0.1987, 0.98, 0.01256, -0.1987, 0.98, 0.01256, -0.1987, 0.98, 0.01256, -0.1987, 0.98, 7.737e-07, 0.9956, 0.09374, 7.737e-07, 0.9956, 0.09374, 7.737e-07, 0.9956, 0.09374, 7.737e-07, 0.9956, 0.09374, 0.04555, -0.06588, 0.9968, 0.04555, -0.06588, 0.9968, 0.04555, -0.06588, 0.9968, 0.04555, -0.06588, 0.9968, 0.03329, 0.1795, 0.9832, 0.03329, 0.1795, 0.9832, 0.03329, 0.1795, 0.9832, 0.03329, 0.1795, 0.9832, -2.373e-07, -0.9844, 0.1757, -2.373e-07, -0.9844, 0.1757, -2.373e-07, -0.9844, 0.1757, -2.373e-07, -0.9844, 0.1757, -1.048e-07, -0.9916, 0.1291, -1.048e-07, -0.9916, 0.1291, -1.048e-07, -0.9916, 0.1291, -1.048e-07, -0.9916, 0.1291, 0.03297, -0.1299, 0.991, 0.03297, -0.1299, 0.991, 0.03297, -0.1299, 0.991, 0.03297, -0.1299, 0.991, 1.375e-06, 0.986, 0.1667, 1.375e-06, 0.986, 0.1667, 1.375e-06, 0.986, 0.1667, 1.375e-06, 0.986, 0.1667, 0.1031, 0.9874, 0.1201, 0.1031, 0.9874, 0.1201, 0.1031, 0.9874, 0.1201, 0.0417, 0.05012, 0.9979, 0.0417, 0.05012, 0.9979, 0.0417, 0.05012, 0.9979, 0.0417, 0.05012, 0.9979, 0.01675, 0.2003, 0.9796, 0.01675, 0.2003, 0.9796, 0.01675, 0.2003, 0.9796, 0.01675, 0.2003, 0.9796, 6.747e-07, -0.9947, 0.1027, 6.747e-07, -0.9947, 0.1027, 6.747e-07, -0.9947, 0.1027, 6.747e-07, -0.9947, 0.1027, -0.05039, -0.9713, 0.2323, -0.05039, -0.9713, 0.2323, -0.05039, -0.9713, 0.2323, 0.0125, -0.2234, 0.9746, 0.0125, -0.2234, 0.9746, 0.0125, -0.2234, 0.9746, 0.0125, -0.2234, 0.9746, 1.571e-06, 0.9956, 0.09374, 1.571e-06, 0.9956, 0.09374, 1.571e-06, 0.9956, 0.09374, 1.571e-06, 0.9956, 0.09374, 0.0455, -0.07584, 0.9961, 0.0455, -0.07584, 0.9961, 0.0455, -0.07584, 0.9961, 0.0455, -0.07584, 0.9961, 0.03329, 0.1788, 0.9833, 0.03329, 0.1788, 0.9833, 0.03329, 0.1788, 0.9833, 0.03329, 0.1788, 0.9833, 2.325e-07, -0.9844, 0.1757, 2.325e-07, -0.9844, 0.1757, 2.325e-07, -0.9844, 0.1757, 2.325e-07, -0.9844, 0.1757, -0.0146, -0.9909, 0.1336, -0.0146, -0.9909, 0.1336, -0.0146, -0.9909, 0.1336, -0.0146, -0.9909, 0.1336, 0.9156, -0.1027, 0.3887, 0.9156, -0.1027, 0.3887, 0.9156, -0.1027, 0.3887, 0.9156, -0.1027, 0.3887, 0.9187, 0.08899, 0.3848, 0.9187, 0.08899, 0.3848, 0.9187, 0.08899, 0.3848, 0.9187, 0.08899, 0.3848, 0.9224, -0.03642, 0.3844, 0.9224, -0.03642, 0.3844, 0.9224, -0.03642, 0.3844, 0.9224, -0.03642, 0.3844, 0.3404, 0.9253, 0.1675, 0.3404, 0.9253, 0.1675, 0.3404, 0.9253, 0.1675, 0.3404, 0.9253, 0.1675, 0.3438, -0.9224, 0.1758, 0.3438, -0.9224, 0.1758, 0.3438, -0.9224, 0.1758, 0.3438, -0.9224, 0.1758, 0.9229, 0.0234, 0.3843, 0.9229, 0.0234, 0.3843, 0.9229, 0.0234, 0.3843, 0.9229, 0.0234, 0.3843, 0.3838, 0.9184, 0.09658, 0.3838, 0.9184, 0.09658, 0.3838, 0.9184, 0.09658, 0.1266, -0.9862, 0.1071, 0.1266, -0.9862, 0.1071, 0.1266, -0.9862, 0.1071, 0.1266, -0.9862, 0.1071, 0.9203, -0.06066, 0.3864, 0.9203, -0.06066, 0.3864, 0.9203, -0.06066, 0.3864, 0.9203, -0.06066, 0.3864, 0.921, 0.06626, 0.3839, 0.921, 0.06626, 0.3839, 0.921, 0.06626, 0.3839, 0.921, 0.06626, 0.3839, 0.9804, -0.05507, 0.189, 0.9804, -0.05507, 0.189, 0.9804, -0.05507, 0.189, 0.9804, -0.05507, 0.189, 0.9811, 0.04823, 0.1876, 0.9811, 0.04823, 0.1876, 0.9811, 0.04823, 0.1876, 0.9811, 0.04823, 0.1876, 0.982, -0.02025, 0.1876, 0.982, -0.02025, 0.1876, 0.982, -0.02025, 0.1876, 0.982, -0.02025, 0.1876, 0.8262, 0.5471, 0.1343, 0.8262, 0.5471, 0.1343, 0.8262, 0.5471, 0.1343, 0.7015, -0.6949, 0.1582, 0.7015, -0.6949, 0.1582, 0.7015, -0.6949, 0.1582, 0.7015, -0.6949, 0.1582, 0.9822, 0.01365, 0.1874, 0.9822, 0.01365, 0.1874, 0.9822, 0.01365, 0.1874, 0.9822, 0.01365, 0.1874, 0.9816, -0.03315, 0.1882, 0.9816, -0.03315, 0.1882, 0.9816, -0.03315, 0.1882, 0.9816, -0.03315, 0.1882, 0.9818, 0.0314, 0.1874, 0.9818, 0.0314, 0.1874, 0.9818, 0.0314, 0.1874, 0.9818, 0.0314, 0.1874, 0.9868, -0.01885, 0.1611, 0.9868, -0.01885, 0.1611, 0.9868, -0.01885, 0.1611, 0.9868, -0.01885, 0.1611, 0.9869, 0.0134, 0.1611, 0.9869, 0.0134, 0.1611, 0.9869, 0.0134, 0.1611, 0.9869, 0.0134, 0.1611, 0.9866, -0.03124, 0.16, 0.9866, -0.03124, 0.16, 0.9866, -0.03124, 0.16, 0.9866, 0.02655, 0.1611, 0.9866, 0.02655, 0.1611, 0.9866, 0.02655, 0.1611, 0.9866, 0.02655, 0.1611, -0.9864, -0.02094, 0.1629, -0.9864, -0.02094, 0.1629, -0.9864, -0.02094, 0.1629, -0.9864, -0.02094, 0.1629, -0.8311, -0.5384, 0.1391, -0.8311, -0.5384, 0.1391, -0.8311, -0.5384, 0.1391, -0.9867, -0.002368, 0.1625, -0.9867, -0.002368, 0.1625, -0.9867, -0.002368, 0.1625, -0.9867, -0.002368, 0.1625, -0.9866, -0.01067, 0.1629, -0.9866, -0.01067, 0.1629, -0.9866, -0.01067, 0.1629, -0.9866, -0.01067, 0.1629, -0.9865, -0.01444, 0.163, -0.9865, -0.01444, 0.163, -0.9865, -0.01444, 0.163, -0.9865, -0.01444, 0.163, -0.9866, -0.008896, 0.1632, -0.9866, -0.008896, 0.1632, -0.9866, -0.008896, 0.1632, -0.9866, -0.008896, 0.1632, -0.9864, 0.02481, 0.1625, -0.9864, 0.02481, 0.1625, -0.9864, 0.02481, 0.1625, -0.9864, 0.02481, 0.1625, -0.8271, 0.5458, 0.1343, -0.8271, 0.5458, 0.1343, -0.8271, 0.5458, 0.1343, -0.9867, -0.008489, 0.1623, -0.9867, -0.008489, 0.1623, -0.9867, -0.008489, 0.1623, -0.9867, -0.008489, 0.1623, -0.9865, 0.02458, 0.1619, -0.9865, 0.02458, 0.1619, -0.9865, 0.02458, 0.1619, -0.9867, -0.009889, 0.1622, -0.9867, -0.009889, 0.1622, -0.9867, -0.009889, 0.1622, -0.9866, -0.01556, 0.1623, -0.9866, -0.01556, 0.1623, -0.9866, -0.01556, 0.1623, -0.9866, -0.01556, 0.1623, -0.2743, 0.3643, -0.89, -0.2743, 0.3643, -0.89, -0.2743, 0.3643, -0.89, 0.07668, -0.9312, -0.3563, 0.07668, -0.9312, -0.3563, 0.07668, -0.9312, -0.3563, 0.07668, -0.9312, -0.3563, -0.07654, -0.9318, -0.3547, -0.07654, -0.9318, -0.3547, -0.07654, -0.9318, -0.3547, -0.07654, -0.9318, -0.3547, 0.275, 0.35, -0.8955, 0.275, 0.35, -0.8955, 0.275, 0.35, -0.8955, 0.002189, -0.4733, -0.8809, 0.002189, -0.4733, -0.8809, 0.002189, -0.4733, -0.8809, 0.002862, -0.166, -0.9861, 0.002862, -0.166, -0.9861, 0.002862, -0.166, -0.9861, 0.002862, -0.166, -0.9861, 0.02685, 0.3708, -0.9283, 0.02685, 0.3708, -0.9283, 0.02685, 0.3708, -0.9283, 0.02685, 0.3708, -0.9283, 0.07495, -0.007629, -0.9972, 0.07495, -0.007629, -0.9972, 0.07495, -0.007629, -0.9972, 0.07495, -0.007629, -0.9972, 0.08479, 0.01386, -0.9963, 0.08479, 0.01386, -0.9963, 0.08479, 0.01386, -0.9963, 0.08479, 0.01386, -0.9963, 0.06449, 0.1586, -0.9852, 0.06449, 0.1586, -0.9852, 0.06449, 0.1586, -0.9852, 0.06449, 0.1586, -0.9852, 0.03749, -0.2543, -0.9664, 0.03749, -0.2543, -0.9664, 0.03749, -0.2543, -0.9664, 0.03749, -0.2543, -0.9664, 0.01563, -0.2039, -0.9789, 0.01563, -0.2039, -0.9789, 0.01563, -0.2039, -0.9789, 0.01563, -0.2039, -0.9789, 0.01005, 0.2603, -0.9655, 0.01005, 0.2603, -0.9655, 0.01005, 0.2603, -0.9655, 0.01005, 0.2603, -0.9655, 0.006219, -0.2641, -0.9645, 0.006219, -0.2641, -0.9645, 0.006219, -0.2641, -0.9645, 0.006219, -0.2641, -0.9645, -0.07791, 0.9275, -0.3655, -0.07791, 0.9275, -0.3655, -0.07791, 0.9275, -0.3655, -0.07791, 0.9275, -0.3655, 0.07836, 0.9256, -0.3703, 0.07836, 0.9256, -0.3703, 0.07836, 0.9256, -0.3703, 0.07836, 0.9256, -0.3703, 0.001892, 0.8227, -0.5684, 0.001892, 0.8227, -0.5684, 0.001892, 0.8227, -0.5684, -0.7314, -0.682, 0.000673, -0.7314, -0.682, 0.000673, -0.7314, -0.682, 0.000673, -0.7314, -0.682, 0.000673, -0.9228, -0.3852, 0.0004799, -0.9228, -0.3852, 0.0004799, -0.9228, -0.3852, 0.0004799, -0.9228, -0.3852, 0.0004799, -0.982, -0.1891, 0.0002379, -0.982, -0.1891, 0.0002379, -0.982, -0.1891, 0.0002379, -0.982, -0.1891, 0.0002379, -0.9938, -0.1113, 0.000165, -0.9938, -0.1113, 0.000165, -0.9938, -0.1113, 0.000165, -0.9938, -0.1113, 0.000165, -1.0, 0.006886, -1.006e-05, -1.0, 0.006886, -1.006e-05, -1.0, 0.006886, -1.006e-05, -1.0, 0.006886, -1.006e-05, -1.0, -0.006645, 9.734e-06, -1.0, -0.006645, 9.734e-06, -1.0, -0.006645, 9.734e-06, -1.0, -0.006645, 9.734e-06, -0.9934, 0.1149, -0.0001716, -0.9934, 0.1149, -0.0001716, -0.9934, 0.1149, -0.0001716, -0.9934, 0.1149, -0.0001716, -0.9822, 0.188, -0.0002396, -0.9822, 0.188, -0.0002396, -0.9822, 0.188, -0.0002396, -0.9822, 0.188, -0.0002396, -0.9214, 0.3885, -0.0004885, -0.9214, 0.3885, -0.0004885, -0.9214, 0.3885, -0.0004885, -0.9214, 0.3885, -0.0004885, -0.7205, 0.6934, -0.0006901, -0.7205, 0.6934, -0.0006901, -0.7205, 0.6934, -0.0006901, -0.7205, 0.6934, -0.0006901, -0.8653, -0.06297, 0.4972, -0.8653, -0.06297, 0.4972, -0.8653, -0.06297, 0.4972, -0.8653, -0.06297, 0.4972, 0.3859, 0.9226, -0.0003069, 0.3859, 0.9226, -0.0003069, 0.3859, 0.9226, -0.0003069, 0.3859, 0.9226, -0.0003069, -0.9653, -0.2204, -0.1401, -0.9653, -0.2204, -0.1401, -0.9653, -0.2204, -0.1401, -0.9653, -0.2204, -0.1401, -0.8039, -0.4063, 0.4344, -0.8039, -0.4063, 0.4344, -0.8039, -0.4063, 0.4344, -0.8039, -0.4063, 0.4344, -0.8139, 0.3649, 0.4521, -0.8139, 0.3649, 0.4521, -0.8139, 0.3649, 0.4521, -0.8139, 0.3649, 0.4521, 0.3694, -0.9293, 0.0003032, 0.3694, -0.9293, 0.0003032, 0.3694, -0.9293, 0.0003032, 0.3694, -0.9293, 0.0003032, -0.988, -0.04743, -0.147, -0.988, -0.04743, -0.147, -0.988, -0.04743, -0.147, -0.988, -0.04743, -0.147, -0.9568, 0.2351, -0.171, -0.9568, 0.2351, -0.171, -0.9568, 0.2351, -0.171, -0.9568, 0.2351, -0.171, -0.8972, -0.09777, -0.4307, -0.8972, -0.09777, -0.4307, -0.8972, -0.09777, -0.4307, -0.8972, -0.09777, -0.4307, -0.8668, -0.01151, 0.4986, -0.8668, -0.01151, 0.4986, -0.8668, -0.01151, 0.4986, -0.8668, -0.01151, 0.4986, -0.9749, -0.1725, -0.1407, -0.9749, -0.1725, -0.1407, -0.9749, -0.1725, -0.1407, -0.9749, -0.1725, -0.1407, -0.4616, 0.7885, 0.4064, -0.4616, 0.7885, 0.4064, -0.4616, 0.7885, 0.4064, -0.4616, 0.7885, 0.4064, -0.01012, 0.9999, -0.0003009, -0.01012, 0.9999, -0.0003009, -0.01012, 0.9999, -0.0003009, -0.01012, 0.9999, -0.0003009, 0.09287, 0.9957, -0.0003553, 0.09287, 0.9957, -0.0003553, 0.09287, 0.9957, -0.0003553, 0.09287, 0.9957, -0.0003553, 0.3733, 0.9277, -0.000565, 0.3733, 0.9277, -0.000565, 0.3733, 0.9277, -0.000565, 0.3733, 0.9277, -0.000565, -0.3733, 0.9277, -0.0005644, -0.3733, 0.9277, -0.0005644, -0.3733, 0.9277, -0.0005644, -0.3733, 0.9277, -0.0005644, -0.09287, 0.9957, -0.0003555, -0.09287, 0.9957, -0.0003555, -0.09287, 0.9957, -0.0003555, -0.09287, 0.9957, -0.0003555, 0.01012, 0.9999, -0.0003011, 0.01012, 0.9999, -0.0003011, 0.01012, 0.9999, -0.0003011, 0.01012, 0.9999, -0.0003011, 0.08283, -0.6874, -0.7216, 0.08283, -0.6874, -0.7216, 0.08283, -0.6874, -0.7216, 0.08283, -0.6874, -0.7216, 0.9488, -0.316, 0.0001056, 0.9488, -0.316, 0.0001056, 0.9488, -0.316, 0.0001056, 0.9488, -0.316, 0.0001056, -0.9489, -0.3157, 0.000105, -0.9489, -0.3157, 0.000105, -0.9489, -0.3157, 0.000105, -0.9489, -0.3157, 0.000105, 0.02895, 0.9473, 0.319, 0.02895, 0.9473, 0.319, 0.02895, 0.9473, 0.319, 0.02895, 0.9473, 0.319, -0.3289, -0.6978, -0.6363, -0.3289, -0.6978, -0.6363, -0.3289, -0.6978, -0.6363, -0.3289, -0.6978, -0.6363, 0.3278, 0.9007, 0.2851, 0.3278, 0.9007, 0.2851, 0.3278, 0.9007, 0.2851, 0.3278, 0.9007, 0.2851, -0.1234, -0.6822, -0.7207, -0.1234, -0.6822, -0.7207, -0.1234, -0.6822, -0.7207, -0.1234, -0.6822, -0.7207, -0.1291, 0.9408, 0.3133, -0.1291, 0.9408, 0.3133, -0.1291, 0.9408, 0.3133, -0.1291, 0.9408, 0.3133, 0.7205, 0.6935, -0.0006914, 0.7205, 0.6935, -0.0006914, 0.7205, 0.6935, -0.0006914, 0.7205, 0.6935, -0.0006914, 0.9214, 0.3885, -0.0004894, 0.9214, 0.3885, -0.0004894, 0.9214, 0.3885, -0.0004894, 0.9214, 0.3885, -0.0004894, 0.9822, 0.1881, -0.0002397, 0.9822, 0.1881, -0.0002397, 0.9822, 0.1881, -0.0002397, 0.9822, 0.1881, -0.0002397, 0.9938, 0.1114, -0.0001324, 0.9938, 0.1114, -0.0001324, 0.9938, 0.1114, -0.0001324, 0.9938, 0.1114, -0.0001324, 1.0, -0.006856, 7.906e-06, 1.0, -0.006856, 7.906e-06, 1.0, -0.006856, 7.906e-06, 1.0, -0.006856, 7.906e-06, 1.0, 0.006852, -7.884e-06, 1.0, 0.006852, -7.884e-06, 1.0, 0.006852, -7.884e-06, 1.0, 0.006852, -7.884e-06, 0.9937, -0.1118, 0.0001325, 0.9937, -0.1118, 0.0001325, 0.9937, -0.1118, 0.0001325, 0.9937, -0.1118, 0.0001325, 0.982, -0.189, 0.0002403, 0.982, -0.189, 0.0002403, 0.982, -0.189, 0.0002403, 0.982, -0.189, 0.0002403, 0.9228, -0.3852, 0.0004832, 0.9228, -0.3852, 0.0004832, 0.9228, -0.3852, 0.0004832, 0.9228, -0.3852, 0.0004832, 0.7315, -0.6819, 0.0006772, 0.7315, -0.6819, 0.0006772, 0.7315, -0.6819, 0.0006772, 0.7315, -0.6819, 0.0006772, 0.9678, -0.2098, -0.1393, 0.9678, -0.2098, -0.1393, 0.9678, -0.2098, -0.1393, 0.9678, -0.2098, -0.1393, -0.3876, 0.9218, -0.0003079, -0.3876, 0.9218, -0.0003079, -0.3876, 0.9218, -0.0003079, -0.3876, 0.9218, -0.0003079, -0.3713, -0.9285, 0.0003074, -0.3713, -0.9285, 0.0003074, -0.3713, -0.9285, 0.0003074, -0.3713, -0.9285, 0.0003074, 0.7839, -0.4651, 0.4114, 0.7839, -0.4651, 0.4114, 0.7839, -0.4651, 0.4114, 0.7839, -0.4651, 0.4114, 0.7787, 0.4679, 0.4181, 0.7787, 0.4679, 0.4181, 0.7787, 0.4679, 0.4181, 0.7787, 0.4679, 0.4181, 0.9004, 0.02797, -0.4341, 0.9004, 0.02797, -0.4341, 0.9004, 0.02797, -0.4341, 0.9004, 0.02797, -0.4341, 0.9893, 0.04103, -0.1402, 0.9893, 0.04103, -0.1402, 0.9893, 0.04103, -0.1402, 0.9893, 0.04103, -0.1402, -0.01631, 0.9841, 0.177, -0.01631, 0.9841, 0.177, -0.01631, 0.9841, 0.177, -0.01631, 0.9841, 0.177, 0.8343, -0.3103, 0.4557, 0.8343, -0.3103, 0.4557, 0.8343, -0.3103, 0.4557, 0.8343, -0.3103, 0.4557, 0.8707, 0.02965, 0.4908, 0.8707, 0.02965, 0.4908, 0.8707, 0.02965, 0.4908, 0.8707, 0.02965, 0.4908, 0.9837, 0.1042, -0.1466, 0.9837, 0.1042, -0.1466, 0.9837, 0.1042, -0.1466, 0.9837, 0.1042, -0.1466, 0.9561, -0.2398, -0.1682, 0.9561, -0.2398, -0.1682, 0.9561, -0.2398, -0.1682, 0.9561, -0.2398, -0.1682, 0.3828, -0.9238, 0.0005612, 0.3828, -0.9238, 0.0005612, 0.3828, -0.9238, 0.0005612, 0.3828, -0.9238, 0.0005612, 0.09532, -0.9954, 0.0003552, 0.09532, -0.9954, 0.0003552, 0.09532, -0.9954, 0.0003552, 0.09532, -0.9954, 0.0003552, -0.01038, -0.9999, 0.0003009, -0.01038, -0.9999, 0.0003009, -0.01038, -0.9999, 0.0003009, -0.01038, -0.9999, 0.0003009, 0.007687, -1.0, 0.0003026, 0.007687, -1.0, 0.0003026, 0.007687, -1.0, 0.0003026, 0.007687, -1.0, 0.0003026, -0.3864, -0.9223, 0.000871, -0.3864, -0.9223, 0.000871, -0.3864, -0.9223, 0.000871, -0.3864, -0.9223, 0.000871, -0.1059, -0.9944, 0.0003563, -0.1059, -0.9944, 0.0003563, -0.1059, -0.9944, 0.0003563, -0.1059, -0.9944, 0.0003563, 0.9372, 0.3488, -0.0001155, 0.9372, 0.3488, -0.0001155, 0.9372, 0.3488, -0.0001155, 0.9372, 0.3488, -0.0001155, 0.02489, -0.9787, 0.204, 0.02441, -0.9788, 0.2033, 0.02445, -0.9788, 0.2035, 0.02491, -0.9786, 0.2041, -0.06951, -0.9662, 0.2482, -0.06951, -0.9662, 0.2482, -0.06951, -0.9662, 0.2482, -0.06951, -0.9662, 0.2482, -0.01041, -0.9709, 0.2394, -0.01041, -0.9709, 0.2394, -0.01041, -0.9709, 0.2394, -0.01041, -0.9709, 0.2394, -0.05895, 0.8677, -0.4936, -0.05895, 0.8677, -0.4936, -0.05895, 0.8677, -0.4936, -0.05895, 0.8677, -0.4936, -0.9353, 0.3539, -0.0002241, -0.9353, 0.3539, -0.0002241, -0.9353, 0.3539, -0.0002241, -0.9353, 0.3539, -0.0002241, 0.08372, 0.6941, -0.715, 0.08372, 0.6941, -0.715, 0.08372, 0.6941, -0.715, 0.08372, 0.6941, -0.715, -0.03062, -0.9736, 0.2262, -0.03062, -0.9736, 0.2262, -0.03062, -0.9736, 0.2262, -0.03062, -0.9736, 0.2262, 0.02597, -0.9693, 0.2445, 0.02597, -0.9693, 0.2445, 0.02597, -0.9693, 0.2445, 0.02597, -0.9693, 0.2445, -0.4466, 0.8239, 0.3489, -0.4466, 0.8239, 0.3489, -0.4466, 0.8239, 0.3489, 0.3082, -0.5867, -0.7489, 0.3082, -0.5867, -0.7489, 0.3082, -0.5867, -0.7489, -0.4821, 0.8761, -0.0006821, -0.4821, 0.8761, -0.0006821, -0.4821, 0.8761, -0.0006821, -0.4821, 0.8761, -0.0006821, -0.3101, -0.5855, -0.749, -0.3101, -0.5855, -0.749, -0.3101, -0.5855, -0.749, 0.4495, 0.8224, 0.3489, 0.4495, 0.8224, 0.3489, 0.4495, 0.8224, 0.3489, 0.4853, 0.8744, -0.0006818, 0.4853, 0.8744, -0.0006818, 0.4853, 0.8744, -0.0006818, 0.4853, 0.8744, -0.0006818, 0.107, -0.9718, 0.2104, 0.107, -0.9718, 0.2104, 0.107, -0.9718, 0.2104, 0.1361, 0.9318, -0.3366, 0.1361, 0.9318, -0.3366, 0.1361, 0.9318, -0.3366, 0.4413, -0.8973, 0.0006974, 0.4413, -0.8973, 0.0006974, 0.4413, -0.8973, 0.0006974, 0.4413, -0.8973, 0.0006974, -0.4066, -0.9136, 0.001002, -0.4066, -0.9136, 0.001002, -0.4066, -0.9136, 0.001002, -0.4066, -0.9136, 0.001002])] * 3)])

# ---- objects
ob_x = bpy.data.objects.new('Цилиндр', me_x)

# ---- transforms, parenting, visibility, modifiers, constraints
ob_x.location = (0.0, 0.0, 0.0)
ob_x.rotation_euler = (-0.0, 1.571, 0.0)
ob_x.scale = (1.21, 2.251, 0.2431)
ob_x.lineart.crease_threshold = 0.0

# ---- collection membership
col_collection.objects.link(ob_x)

# ---- scene / render settings (as saved in the file)
scene.frame_start = 1; scene.frame_end = 250; scene.frame_set(1)
scene.render.engine = 'BLENDER_EEVEE_NEXT'
scene.cycles.use_denoising = False
scene.cycles.samples = 128
scene.cycles.sampling_pattern = 'TABULATED_SOBOL'
scene.cycles.use_adaptive_sampling = False
scene.cycles.use_light_tree = False
scene.view_settings.view_transform = 'Filmic'
bpy.context.view_layer.update()

# ---- added for rendering (the .blend has no active camera): camera
cam_auto = bpy.data.cameras.new('AutoCamera')
cam_auto.lens = 50.0
cam_auto.sensor_width = 36.0
cam_auto.clip_end = 1000.0
ob_auto_camera = bpy.data.objects.new('AutoCamera', cam_auto)
scene.collection.objects.link(ob_auto_camera)
ob_auto_camera.location = (6.02852, -6.65388, 4.44064)
ob_auto_camera.rotation_euler = (1.09748, -7.21219e-08, 0.694738)
scene.camera = ob_auto_camera
bpy.context.view_layer.update()
